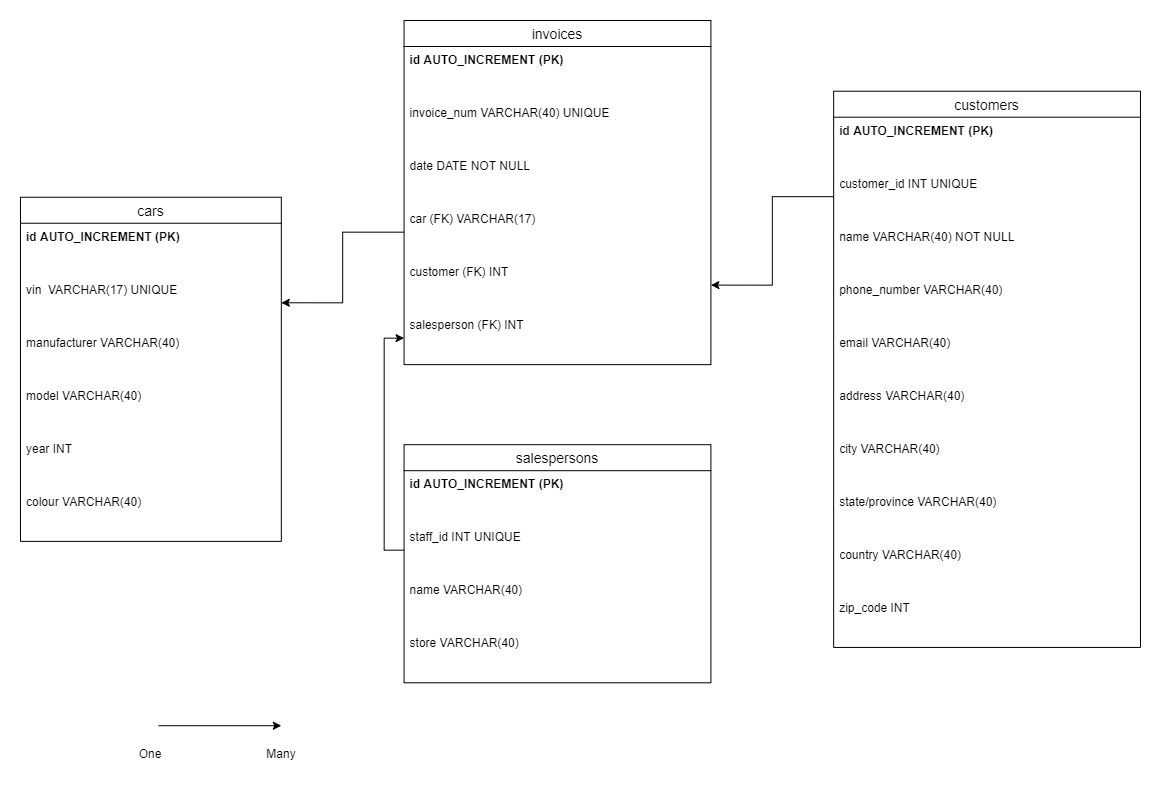

The diagram above was exported from draw.io. Its source (the exported page's mxGraphModel, read from the mxfile embedded in the PNG):
<mxGraphModel dx="1703" dy="885" grid="1" gridSize="10" guides="1" tooltips="1" connect="1" arrows="1" fold="1" page="1" pageScale="1" pageWidth="1169" pageHeight="827" math="0" shadow="0">
  <root>
    <mxCell id="0" />
    <mxCell id="1" parent="0" />
    <mxCell id="3DAacn6w4HAz_YnP16yT-49" value="" style="group" vertex="1" connectable="0" parent="1">
      <mxGeometry x="30" y="40" width="1120" height="760" as="geometry" />
    </mxCell>
    <mxCell id="3DAacn6w4HAz_YnP16yT-1" value="cars" style="swimlane;fontStyle=0;childLayout=stackLayout;horizontal=1;startSize=26;horizontalStack=0;resizeParent=1;resizeParentMax=0;resizeLast=0;collapsible=1;marginBottom=0;align=center;fontSize=14;" vertex="1" parent="3DAacn6w4HAz_YnP16yT-49">
      <mxGeometry y="176.74418604651163" width="260.82191780821915" height="344.1395348837209" as="geometry" />
    </mxCell>
    <mxCell id="3DAacn6w4HAz_YnP16yT-50" value="id AUTO_INCREMENT (PK)" style="text;strokeColor=none;fillColor=none;spacingLeft=4;spacingRight=4;overflow=hidden;rotatable=0;points=[[0,0.5],[1,0.5]];portConstraint=eastwest;fontSize=12;fontStyle=1" vertex="1" parent="3DAacn6w4HAz_YnP16yT-1">
      <mxGeometry y="26" width="260.82191780821915" height="53.02325581395348" as="geometry" />
    </mxCell>
    <mxCell id="3DAacn6w4HAz_YnP16yT-2" value="vin  VARCHAR(17) UNIQUE    " style="text;strokeColor=none;fillColor=none;spacingLeft=4;spacingRight=4;overflow=hidden;rotatable=0;points=[[0,0.5],[1,0.5]];portConstraint=eastwest;fontSize=12;fontStyle=0" vertex="1" parent="3DAacn6w4HAz_YnP16yT-1">
      <mxGeometry y="79.02325581395348" width="260.82191780821915" height="53.02325581395348" as="geometry" />
    </mxCell>
    <mxCell id="3DAacn6w4HAz_YnP16yT-3" value="manufacturer VARCHAR(40)" style="text;strokeColor=none;fillColor=none;spacingLeft=4;spacingRight=4;overflow=hidden;rotatable=0;points=[[0,0.5],[1,0.5]];portConstraint=eastwest;fontSize=12;" vertex="1" parent="3DAacn6w4HAz_YnP16yT-1">
      <mxGeometry y="132.04651162790697" width="260.82191780821915" height="53.02325581395348" as="geometry" />
    </mxCell>
    <mxCell id="3DAacn6w4HAz_YnP16yT-4" value="model VARCHAR(40)" style="text;strokeColor=none;fillColor=none;spacingLeft=4;spacingRight=4;overflow=hidden;rotatable=0;points=[[0,0.5],[1,0.5]];portConstraint=eastwest;fontSize=12;" vertex="1" parent="3DAacn6w4HAz_YnP16yT-1">
      <mxGeometry y="185.06976744186045" width="260.82191780821915" height="53.02325581395348" as="geometry" />
    </mxCell>
    <mxCell id="3DAacn6w4HAz_YnP16yT-5" value="year INT" style="text;strokeColor=none;fillColor=none;spacingLeft=4;spacingRight=4;overflow=hidden;rotatable=0;points=[[0,0.5],[1,0.5]];portConstraint=eastwest;fontSize=12;" vertex="1" parent="3DAacn6w4HAz_YnP16yT-1">
      <mxGeometry y="238.09302325581393" width="260.82191780821915" height="53.02325581395348" as="geometry" />
    </mxCell>
    <mxCell id="3DAacn6w4HAz_YnP16yT-6" value="colour VARCHAR(40)" style="text;strokeColor=none;fillColor=none;spacingLeft=4;spacingRight=4;overflow=hidden;rotatable=0;points=[[0,0.5],[1,0.5]];portConstraint=eastwest;fontSize=12;" vertex="1" parent="3DAacn6w4HAz_YnP16yT-1">
      <mxGeometry y="291.1162790697674" width="260.82191780821915" height="53.02325581395348" as="geometry" />
    </mxCell>
    <mxCell id="3DAacn6w4HAz_YnP16yT-7" value="customers" style="swimlane;fontStyle=0;childLayout=stackLayout;horizontal=1;startSize=26;horizontalStack=0;resizeParent=1;resizeParentMax=0;resizeLast=0;collapsible=1;marginBottom=0;align=center;fontSize=14;" vertex="1" parent="3DAacn6w4HAz_YnP16yT-49">
      <mxGeometry x="813.1506849315068" y="70.69767441860465" width="306.8493150684931" height="556.2325581395348" as="geometry" />
    </mxCell>
    <mxCell id="3DAacn6w4HAz_YnP16yT-53" value="id AUTO_INCREMENT (PK)" style="text;strokeColor=none;fillColor=none;spacingLeft=4;spacingRight=4;overflow=hidden;rotatable=0;points=[[0,0.5],[1,0.5]];portConstraint=eastwest;fontSize=12;fontStyle=1" vertex="1" parent="3DAacn6w4HAz_YnP16yT-7">
      <mxGeometry y="26" width="306.8493150684931" height="53.02325581395348" as="geometry" />
    </mxCell>
    <mxCell id="3DAacn6w4HAz_YnP16yT-8" value="customer_id INT UNIQUE" style="text;strokeColor=none;fillColor=none;spacingLeft=4;spacingRight=4;overflow=hidden;rotatable=0;points=[[0,0.5],[1,0.5]];portConstraint=eastwest;fontSize=12;fontStyle=0" vertex="1" parent="3DAacn6w4HAz_YnP16yT-7">
      <mxGeometry y="79.02325581395348" width="306.8493150684931" height="53.02325581395348" as="geometry" />
    </mxCell>
    <mxCell id="3DAacn6w4HAz_YnP16yT-9" value="name VARCHAR(40) NOT NULL" style="text;strokeColor=none;fillColor=none;spacingLeft=4;spacingRight=4;overflow=hidden;rotatable=0;points=[[0,0.5],[1,0.5]];portConstraint=eastwest;fontSize=12;" vertex="1" parent="3DAacn6w4HAz_YnP16yT-7">
      <mxGeometry y="132.04651162790697" width="306.8493150684931" height="53.02325581395348" as="geometry" />
    </mxCell>
    <mxCell id="3DAacn6w4HAz_YnP16yT-10" value="phone_number VARCHAR(40)" style="text;strokeColor=none;fillColor=none;spacingLeft=4;spacingRight=4;overflow=hidden;rotatable=0;points=[[0,0.5],[1,0.5]];portConstraint=eastwest;fontSize=12;" vertex="1" parent="3DAacn6w4HAz_YnP16yT-7">
      <mxGeometry y="185.06976744186045" width="306.8493150684931" height="53.02325581395348" as="geometry" />
    </mxCell>
    <mxCell id="3DAacn6w4HAz_YnP16yT-11" value="email VARCHAR(40)" style="text;strokeColor=none;fillColor=none;spacingLeft=4;spacingRight=4;overflow=hidden;rotatable=0;points=[[0,0.5],[1,0.5]];portConstraint=eastwest;fontSize=12;" vertex="1" parent="3DAacn6w4HAz_YnP16yT-7">
      <mxGeometry y="238.09302325581393" width="306.8493150684931" height="53.02325581395348" as="geometry" />
    </mxCell>
    <mxCell id="3DAacn6w4HAz_YnP16yT-12" value="address VARCHAR(40)" style="text;strokeColor=none;fillColor=none;spacingLeft=4;spacingRight=4;overflow=hidden;rotatable=0;points=[[0,0.5],[1,0.5]];portConstraint=eastwest;fontSize=12;" vertex="1" parent="3DAacn6w4HAz_YnP16yT-7">
      <mxGeometry y="291.1162790697674" width="306.8493150684931" height="53.02325581395348" as="geometry" />
    </mxCell>
    <mxCell id="3DAacn6w4HAz_YnP16yT-13" value="city VARCHAR(40)" style="text;strokeColor=none;fillColor=none;spacingLeft=4;spacingRight=4;overflow=hidden;rotatable=0;points=[[0,0.5],[1,0.5]];portConstraint=eastwest;fontSize=12;" vertex="1" parent="3DAacn6w4HAz_YnP16yT-7">
      <mxGeometry y="344.1395348837209" width="306.8493150684931" height="53.02325581395348" as="geometry" />
    </mxCell>
    <mxCell id="3DAacn6w4HAz_YnP16yT-14" value="state/province VARCHAR(40)" style="text;strokeColor=none;fillColor=none;spacingLeft=4;spacingRight=4;overflow=hidden;rotatable=0;points=[[0,0.5],[1,0.5]];portConstraint=eastwest;fontSize=12;" vertex="1" parent="3DAacn6w4HAz_YnP16yT-7">
      <mxGeometry y="397.1627906976744" width="306.8493150684931" height="53.02325581395348" as="geometry" />
    </mxCell>
    <mxCell id="3DAacn6w4HAz_YnP16yT-15" value="country VARCHAR(40)" style="text;strokeColor=none;fillColor=none;spacingLeft=4;spacingRight=4;overflow=hidden;rotatable=0;points=[[0,0.5],[1,0.5]];portConstraint=eastwest;fontSize=12;" vertex="1" parent="3DAacn6w4HAz_YnP16yT-7">
      <mxGeometry y="450.18604651162786" width="306.8493150684931" height="53.02325581395348" as="geometry" />
    </mxCell>
    <mxCell id="3DAacn6w4HAz_YnP16yT-16" value="zip_code INT" style="text;strokeColor=none;fillColor=none;spacingLeft=4;spacingRight=4;overflow=hidden;rotatable=0;points=[[0,0.5],[1,0.5]];portConstraint=eastwest;fontSize=12;" vertex="1" parent="3DAacn6w4HAz_YnP16yT-7">
      <mxGeometry y="503.20930232558135" width="306.8493150684931" height="53.02325581395348" as="geometry" />
    </mxCell>
    <mxCell id="3DAacn6w4HAz_YnP16yT-18" value="salespersons" style="swimlane;fontStyle=0;childLayout=stackLayout;horizontal=1;startSize=26;horizontalStack=0;resizeParent=1;resizeParentMax=0;resizeLast=0;collapsible=1;marginBottom=0;align=center;fontSize=14;" vertex="1" parent="3DAacn6w4HAz_YnP16yT-49">
      <mxGeometry x="383.5616438356164" y="424.1860465116279" width="306.8493150684931" height="238.09302325581393" as="geometry" />
    </mxCell>
    <mxCell id="3DAacn6w4HAz_YnP16yT-52" value="id AUTO_INCREMENT (PK)" style="text;strokeColor=none;fillColor=none;spacingLeft=4;spacingRight=4;overflow=hidden;rotatable=0;points=[[0,0.5],[1,0.5]];portConstraint=eastwest;fontSize=12;fontStyle=1" vertex="1" parent="3DAacn6w4HAz_YnP16yT-18">
      <mxGeometry y="26" width="306.8493150684931" height="53.02325581395348" as="geometry" />
    </mxCell>
    <mxCell id="3DAacn6w4HAz_YnP16yT-19" value="staff_id INT UNIQUE" style="text;strokeColor=none;fillColor=none;spacingLeft=4;spacingRight=4;overflow=hidden;rotatable=0;points=[[0,0.5],[1,0.5]];portConstraint=eastwest;fontSize=12;fontStyle=0" vertex="1" parent="3DAacn6w4HAz_YnP16yT-18">
      <mxGeometry y="79.02325581395348" width="306.8493150684931" height="53.02325581395349" as="geometry" />
    </mxCell>
    <mxCell id="3DAacn6w4HAz_YnP16yT-20" value="name VARCHAR(40)" style="text;strokeColor=none;fillColor=none;spacingLeft=4;spacingRight=4;overflow=hidden;rotatable=0;points=[[0,0.5],[1,0.5]];portConstraint=eastwest;fontSize=12;" vertex="1" parent="3DAacn6w4HAz_YnP16yT-18">
      <mxGeometry y="132.04651162790697" width="306.8493150684931" height="53.02325581395349" as="geometry" />
    </mxCell>
    <mxCell id="3DAacn6w4HAz_YnP16yT-21" value="store VARCHAR(40)" style="text;strokeColor=none;fillColor=none;spacingLeft=4;spacingRight=4;overflow=hidden;rotatable=0;points=[[0,0.5],[1,0.5]];portConstraint=eastwest;fontSize=12;" vertex="1" parent="3DAacn6w4HAz_YnP16yT-18">
      <mxGeometry y="185.06976744186045" width="306.8493150684931" height="53.02325581395349" as="geometry" />
    </mxCell>
    <mxCell id="3DAacn6w4HAz_YnP16yT-28" value="invoices" style="swimlane;fontStyle=0;childLayout=stackLayout;horizontal=1;startSize=26;horizontalStack=0;resizeParent=1;resizeParentMax=0;resizeLast=0;collapsible=1;marginBottom=0;align=center;fontSize=14;" vertex="1" parent="3DAacn6w4HAz_YnP16yT-49">
      <mxGeometry x="383.5616438356164" width="306.8493150684931" height="344.1395348837209" as="geometry" />
    </mxCell>
    <mxCell id="3DAacn6w4HAz_YnP16yT-51" value="id AUTO_INCREMENT (PK)" style="text;strokeColor=none;fillColor=none;spacingLeft=4;spacingRight=4;overflow=hidden;rotatable=0;points=[[0,0.5],[1,0.5]];portConstraint=eastwest;fontSize=12;fontStyle=1" vertex="1" parent="3DAacn6w4HAz_YnP16yT-28">
      <mxGeometry y="26" width="306.8493150684931" height="53.02325581395348" as="geometry" />
    </mxCell>
    <mxCell id="3DAacn6w4HAz_YnP16yT-29" value="invoice_num VARCHAR(40) UNIQUE" style="text;strokeColor=none;fillColor=none;spacingLeft=4;spacingRight=4;overflow=hidden;rotatable=0;points=[[0,0.5],[1,0.5]];portConstraint=eastwest;fontSize=12;fontStyle=0" vertex="1" parent="3DAacn6w4HAz_YnP16yT-28">
      <mxGeometry y="79.02325581395348" width="306.8493150684931" height="53.02325581395348" as="geometry" />
    </mxCell>
    <mxCell id="3DAacn6w4HAz_YnP16yT-30" value="date DATE NOT NULL" style="text;strokeColor=none;fillColor=none;spacingLeft=4;spacingRight=4;overflow=hidden;rotatable=0;points=[[0,0.5],[1,0.5]];portConstraint=eastwest;fontSize=12;" vertex="1" parent="3DAacn6w4HAz_YnP16yT-28">
      <mxGeometry y="132.04651162790697" width="306.8493150684931" height="53.02325581395348" as="geometry" />
    </mxCell>
    <mxCell id="3DAacn6w4HAz_YnP16yT-31" value="car (FK) VARCHAR(17)" style="text;strokeColor=none;fillColor=none;spacingLeft=4;spacingRight=4;overflow=hidden;rotatable=0;points=[[0,0.5],[1,0.5]];portConstraint=eastwest;fontSize=12;" vertex="1" parent="3DAacn6w4HAz_YnP16yT-28">
      <mxGeometry y="185.06976744186045" width="306.8493150684931" height="53.02325581395348" as="geometry" />
    </mxCell>
    <mxCell id="3DAacn6w4HAz_YnP16yT-32" value="customer (FK) INT" style="text;strokeColor=none;fillColor=none;spacingLeft=4;spacingRight=4;overflow=hidden;rotatable=0;points=[[0,0.5],[1,0.5]];portConstraint=eastwest;fontSize=12;" vertex="1" parent="3DAacn6w4HAz_YnP16yT-28">
      <mxGeometry y="238.09302325581393" width="306.8493150684931" height="53.02325581395348" as="geometry" />
    </mxCell>
    <mxCell id="3DAacn6w4HAz_YnP16yT-33" value="salesperson (FK) INT" style="text;strokeColor=none;fillColor=none;spacingLeft=4;spacingRight=4;overflow=hidden;rotatable=0;points=[[0,0.5],[1,0.5]];portConstraint=eastwest;fontSize=12;" vertex="1" parent="3DAacn6w4HAz_YnP16yT-28">
      <mxGeometry y="291.1162790697674" width="306.8493150684931" height="53.02325581395348" as="geometry" />
    </mxCell>
    <mxCell id="3DAacn6w4HAz_YnP16yT-36" style="edgeStyle=orthogonalEdgeStyle;rounded=0;orthogonalLoop=1;jettySize=auto;html=1;entryX=1;entryY=0.5;entryDx=0;entryDy=0;fillColor=#3BFFE5;strokeColor=#000000;" edge="1" parent="3DAacn6w4HAz_YnP16yT-49" source="3DAacn6w4HAz_YnP16yT-31" target="3DAacn6w4HAz_YnP16yT-2">
      <mxGeometry relative="1" as="geometry" />
    </mxCell>
    <mxCell id="3DAacn6w4HAz_YnP16yT-39" style="edgeStyle=orthogonalEdgeStyle;rounded=0;orthogonalLoop=1;jettySize=auto;html=1;entryX=0;entryY=0.5;entryDx=0;entryDy=0;strokeColor=#000000;fillColor=#3BFFE5;" edge="1" parent="3DAacn6w4HAz_YnP16yT-49" source="3DAacn6w4HAz_YnP16yT-19" target="3DAacn6w4HAz_YnP16yT-33">
      <mxGeometry relative="1" as="geometry" />
    </mxCell>
    <mxCell id="3DAacn6w4HAz_YnP16yT-40" style="edgeStyle=orthogonalEdgeStyle;rounded=0;orthogonalLoop=1;jettySize=auto;html=1;entryX=1;entryY=0.5;entryDx=0;entryDy=0;strokeColor=#000000;fillColor=#3BFFE5;" edge="1" parent="3DAacn6w4HAz_YnP16yT-49" source="3DAacn6w4HAz_YnP16yT-8" target="3DAacn6w4HAz_YnP16yT-32">
      <mxGeometry relative="1" as="geometry" />
    </mxCell>
    <mxCell id="3DAacn6w4HAz_YnP16yT-45" value="" style="endArrow=classic;html=1;rounded=0;strokeColor=#000000;fillColor=#3BFFE5;" edge="1" parent="3DAacn6w4HAz_YnP16yT-49">
      <mxGeometry width="50" height="50" relative="1" as="geometry">
        <mxPoint x="138.08219178082192" y="705.2093023255815" as="sourcePoint" />
        <mxPoint x="260.82191780821915" y="705.2093023255815" as="targetPoint" />
      </mxGeometry>
    </mxCell>
    <mxCell id="3DAacn6w4HAz_YnP16yT-46" value="One" style="text;html=1;strokeColor=none;fillColor=none;align=center;verticalAlign=middle;whiteSpace=wrap;rounded=0;" vertex="1" parent="3DAacn6w4HAz_YnP16yT-49">
      <mxGeometry x="84.3835616438356" y="706.9767441860465" width="92.05479452054794" height="53.02325581395349" as="geometry" />
    </mxCell>
    <mxCell id="3DAacn6w4HAz_YnP16yT-47" value="Many" style="text;html=1;strokeColor=none;fillColor=none;align=center;verticalAlign=middle;whiteSpace=wrap;rounded=0;" vertex="1" parent="3DAacn6w4HAz_YnP16yT-49">
      <mxGeometry x="214.79452054794518" y="706.9767441860465" width="92.05479452054794" height="53.02325581395349" as="geometry" />
    </mxCell>
  </root>
</mxGraphModel>